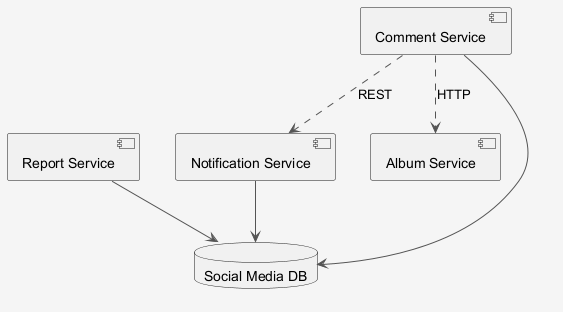

The diagram above was rendered by PlantUML. Its source (embedded in the PNG):
@startuml
skinparam shadowing false
skinparam backgroundColor #F5F5F5
skinparam ArrowColor #555555
component "Report Service" as C_ReportService
component "Comment Service" as C_CommentService
component "Notification Service" as C_NotificationService
component "Album Service" as C_AlbumService
database "Social Media DB" as DB_social_media
C_ReportService --> DB_social_media
C_CommentService --> DB_social_media
C_NotificationService --> DB_social_media
C_CommentService ..> C_AlbumService : HTTP
C_CommentService ..> C_NotificationService : REST
@enduml